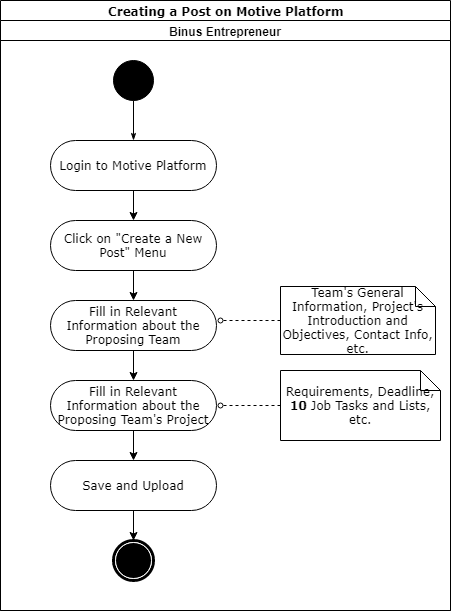

The diagram above was exported from draw.io. Its source (the exported page's mxGraphModel, read from the mxfile embedded in the PNG):
<mxGraphModel dx="840" dy="484" grid="1" gridSize="10" guides="1" tooltips="1" connect="1" arrows="1" fold="1" page="1" pageScale="1" pageWidth="850" pageHeight="1100" background="#ffffff" math="0" shadow="0">
  <root>
    <mxCell id="0" />
    <mxCell id="1" parent="0" />
    <mxCell id="1c1d494c118603dd-1" value="Creating a Post on Motive Platform" style="swimlane;html=1;childLayout=stackLayout;startSize=20;rounded=0;shadow=0;comic=0;labelBackgroundColor=none;strokeColor=#000000;strokeWidth=1;fillColor=#ffffff;fontFamily=Verdana;fontSize=12;fontColor=#000000;align=center;" parent="1" vertex="1">
      <mxGeometry x="30" y="20" width="450" height="610" as="geometry" />
    </mxCell>
    <mxCell id="1c1d494c118603dd-4" value="Binus Entrepreneur" style="swimlane;html=1;startSize=20;" parent="1c1d494c118603dd-1" vertex="1">
      <mxGeometry y="20" width="450" height="590" as="geometry" />
    </mxCell>
    <mxCell id="1c1d494c118603dd-27" style="edgeStyle=orthogonalEdgeStyle;rounded=0;html=1;labelBackgroundColor=none;startArrow=none;startFill=0;startSize=5;endArrow=classicThin;endFill=1;endSize=5;jettySize=auto;orthogonalLoop=1;strokeColor=#000000;strokeWidth=1;fontFamily=Verdana;fontSize=12;fontColor=#000000;" parent="1c1d494c118603dd-4" source="60571a20871a0731-4" target="60571a20871a0731-8" edge="1">
      <mxGeometry relative="1" as="geometry" />
    </mxCell>
    <mxCell id="60571a20871a0731-4" value="" style="ellipse;whiteSpace=wrap;html=1;rounded=0;shadow=0;comic=0;labelBackgroundColor=none;strokeColor=#000000;strokeWidth=1;fillColor=#000000;fontFamily=Verdana;fontSize=12;fontColor=#000000;align=center;" parent="1c1d494c118603dd-4" vertex="1">
      <mxGeometry x="113" y="40" width="40" height="40" as="geometry" />
    </mxCell>
    <mxCell id="ehrOe1By9IgvXYbzF0mk-4" style="edgeStyle=none;rounded=0;orthogonalLoop=1;jettySize=auto;html=1;exitX=0.5;exitY=1;exitDx=0;exitDy=0;entryX=0.5;entryY=0;entryDx=0;entryDy=0;" parent="1c1d494c118603dd-4" source="60571a20871a0731-8" target="1c1d494c118603dd-5" edge="1">
      <mxGeometry relative="1" as="geometry" />
    </mxCell>
    <mxCell id="60571a20871a0731-8" value="Login to Motive Platform" style="rounded=1;whiteSpace=wrap;html=1;shadow=0;comic=0;labelBackgroundColor=none;strokeColor=#000000;strokeWidth=1;fillColor=#ffffff;fontFamily=Verdana;fontSize=12;fontColor=#000000;align=center;arcSize=50;" parent="1c1d494c118603dd-4" vertex="1">
      <mxGeometry x="50" y="120" width="166" height="50" as="geometry" />
    </mxCell>
    <mxCell id="ehrOe1By9IgvXYbzF0mk-6" style="edgeStyle=none;rounded=0;orthogonalLoop=1;jettySize=auto;html=1;exitX=0.5;exitY=1;exitDx=0;exitDy=0;entryX=0.5;entryY=0;entryDx=0;entryDy=0;" parent="1c1d494c118603dd-4" source="1c1d494c118603dd-5" target="ehrOe1By9IgvXYbzF0mk-5" edge="1">
      <mxGeometry relative="1" as="geometry" />
    </mxCell>
    <mxCell id="1c1d494c118603dd-5" value="Click on &quot;Create a New Post&quot; Menu" style="rounded=1;whiteSpace=wrap;html=1;shadow=0;comic=0;labelBackgroundColor=none;strokeColor=#000000;strokeWidth=1;fillColor=#ffffff;fontFamily=Verdana;fontSize=12;fontColor=#000000;align=center;arcSize=50;" parent="1c1d494c118603dd-4" vertex="1">
      <mxGeometry x="50" y="200" width="166" height="50" as="geometry" />
    </mxCell>
    <mxCell id="60571a20871a0731-5" value="" style="shape=mxgraph.bpmn.shape;html=1;verticalLabelPosition=bottom;labelBackgroundColor=#ffffff;verticalAlign=top;perimeter=ellipsePerimeter;outline=end;symbol=terminate;rounded=0;shadow=0;comic=0;strokeColor=#000000;strokeWidth=1;fillColor=#ffffff;fontFamily=Verdana;fontSize=12;fontColor=#000000;align=center;" parent="1c1d494c118603dd-4" vertex="1">
      <mxGeometry x="113" y="520" width="40" height="40" as="geometry" />
    </mxCell>
    <mxCell id="364YCVo4bNd5nAtFhUZ2-8" style="edgeStyle=orthogonalEdgeStyle;rounded=0;orthogonalLoop=1;jettySize=auto;html=1;exitX=0.5;exitY=1;exitDx=0;exitDy=0;entryX=0.5;entryY=0;entryDx=0;entryDy=0;" parent="1c1d494c118603dd-4" source="ehrOe1By9IgvXYbzF0mk-5" target="364YCVo4bNd5nAtFhUZ2-7" edge="1">
      <mxGeometry relative="1" as="geometry" />
    </mxCell>
    <mxCell id="ehrOe1By9IgvXYbzF0mk-5" value="Fill in Relevant Information about the Proposing Team" style="rounded=1;whiteSpace=wrap;html=1;shadow=0;comic=0;labelBackgroundColor=none;strokeColor=#000000;strokeWidth=1;fillColor=#ffffff;fontFamily=Verdana;fontSize=12;fontColor=#000000;align=center;arcSize=50;" parent="1c1d494c118603dd-4" vertex="1">
      <mxGeometry x="50" y="280" width="166" height="50" as="geometry" />
    </mxCell>
    <mxCell id="ehrOe1By9IgvXYbzF0mk-10" style="edgeStyle=none;rounded=0;orthogonalLoop=1;jettySize=auto;html=1;exitX=0.5;exitY=1;exitDx=0;exitDy=0;entryX=0.5;entryY=0;entryDx=0;entryDy=0;" parent="1c1d494c118603dd-4" source="ehrOe1By9IgvXYbzF0mk-9" target="60571a20871a0731-5" edge="1">
      <mxGeometry relative="1" as="geometry" />
    </mxCell>
    <mxCell id="ehrOe1By9IgvXYbzF0mk-9" value="Save and Upload" style="rounded=1;whiteSpace=wrap;html=1;shadow=0;comic=0;labelBackgroundColor=none;strokeColor=#000000;strokeWidth=1;fillColor=#ffffff;fontFamily=Verdana;fontSize=12;fontColor=#000000;align=center;arcSize=50;" parent="1c1d494c118603dd-4" vertex="1">
      <mxGeometry x="50" y="440" width="166" height="50" as="geometry" />
    </mxCell>
    <mxCell id="1c1d494c118603dd-25" value="Team's General Information, Project's Introduction and Objectives, Contact Info, etc." style="shape=note;whiteSpace=wrap;html=1;rounded=0;shadow=0;comic=0;labelBackgroundColor=none;strokeColor=#000000;strokeWidth=1;fillColor=#ffffff;fontFamily=Verdana;fontSize=12;fontColor=#000000;align=center;size=20;" parent="1c1d494c118603dd-4" vertex="1">
      <mxGeometry x="280" y="266" width="155" height="68" as="geometry" />
    </mxCell>
    <mxCell id="364YCVo4bNd5nAtFhUZ2-1" value="Requirements, Deadline, &lt;b&gt;10 &lt;/b&gt;Job Tasks and Lists, etc." style="shape=note;whiteSpace=wrap;html=1;rounded=0;shadow=0;comic=0;labelBackgroundColor=none;strokeColor=#000000;strokeWidth=1;fillColor=#ffffff;fontFamily=Verdana;fontSize=12;fontColor=#000000;align=center;size=20;" parent="1c1d494c118603dd-4" vertex="1">
      <mxGeometry x="280" y="350" width="160" height="70" as="geometry" />
    </mxCell>
    <mxCell id="1c1d494c118603dd-57" style="edgeStyle=none;rounded=0;html=1;dashed=1;labelBackgroundColor=none;startArrow=none;startFill=0;startSize=5;endArrow=oval;endFill=0;endSize=5;jettySize=auto;orthogonalLoop=1;strokeColor=#000000;strokeWidth=1;fontFamily=Verdana;fontSize=12;fontColor=#000000;" parent="1c1d494c118603dd-4" source="1c1d494c118603dd-25" edge="1">
      <mxGeometry relative="1" as="geometry">
        <mxPoint x="220" y="300" as="targetPoint" />
      </mxGeometry>
    </mxCell>
    <mxCell id="364YCVo4bNd5nAtFhUZ2-6" style="edgeStyle=none;rounded=0;html=1;dashed=1;labelBackgroundColor=none;startArrow=none;startFill=0;startSize=5;endArrow=oval;endFill=0;endSize=5;jettySize=auto;orthogonalLoop=1;strokeColor=#000000;strokeWidth=1;fontFamily=Verdana;fontSize=12;fontColor=#000000;" parent="1c1d494c118603dd-4" edge="1">
      <mxGeometry relative="1" as="geometry">
        <mxPoint x="220" y="385" as="targetPoint" />
        <mxPoint x="280" y="385" as="sourcePoint" />
      </mxGeometry>
    </mxCell>
    <mxCell id="364YCVo4bNd5nAtFhUZ2-12" style="edgeStyle=orthogonalEdgeStyle;rounded=0;orthogonalLoop=1;jettySize=auto;html=1;exitX=0.5;exitY=1;exitDx=0;exitDy=0;entryX=0.5;entryY=0;entryDx=0;entryDy=0;" parent="1c1d494c118603dd-4" source="364YCVo4bNd5nAtFhUZ2-7" target="ehrOe1By9IgvXYbzF0mk-9" edge="1">
      <mxGeometry relative="1" as="geometry" />
    </mxCell>
    <mxCell id="364YCVo4bNd5nAtFhUZ2-7" value="Fill in Relevant Information about the Proposing Team's Project" style="rounded=1;whiteSpace=wrap;html=1;shadow=0;comic=0;labelBackgroundColor=none;strokeColor=#000000;strokeWidth=1;fillColor=#ffffff;fontFamily=Verdana;fontSize=12;fontColor=#000000;align=center;arcSize=50;" parent="1c1d494c118603dd-4" vertex="1">
      <mxGeometry x="50" y="360" width="166" height="50" as="geometry" />
    </mxCell>
  </root>
</mxGraphModel>